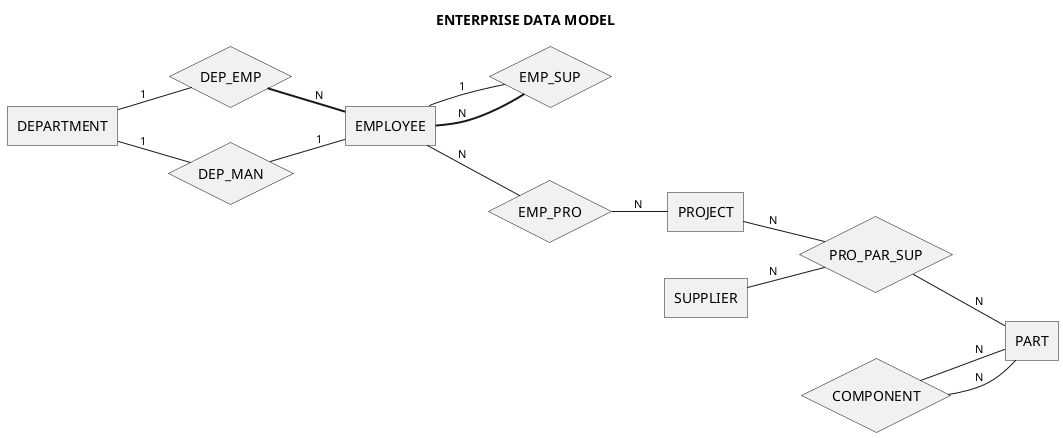

The diagram above was rendered by PlantUML. Its source (embedded in the PNG):
@startchen 09-minimum-cardinality
title ENTERPRISE DATA MODEL
left to right direction
skinparam ranksep 20

entity DEPARTMENT {
}
entity EMPLOYEE {
}
entity PROJECT {
}
entity PART {
}
entity SUPPLIER {
}

relationship DEP_EMP {
}
relationship DEP_MAN {
}
relationship EMP_SUP {
}
relationship EMP_PRO {
}
relationship PRO_PAR_SUP {
}
relationship COMPONENT {
}

DEPARTMENT -1- DEP_EMP
DEP_EMP =N= EMPLOYEE

DEPARTMENT -1- DEP_MAN
DEP_MAN -1- EMPLOYEE

EMPLOYEE -1- EMP_SUP
EMPLOYEE =N= EMP_SUP

EMPLOYEE -N- EMP_PRO
EMP_PRO -N- PROJECT

PROJECT -N- PRO_PAR_SUP
PRO_PAR_SUP -N- PART
SUPPLIER -N- PRO_PAR_SUP

COMPONENT -N- PART
COMPONENT -N- PART
@endchen